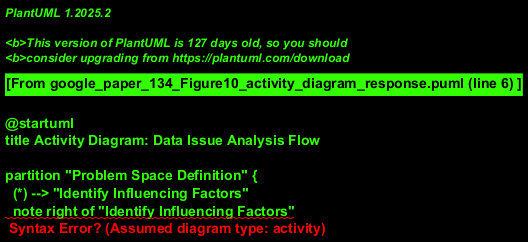

The diagram above was rendered by PlantUML. Its source (embedded in the PNG):
@startuml
title Activity Diagram: Data Issue Analysis Flow

partition "Problem Space Definition" {
  (*) --> "Identify Influencing Factors"
  note right of "Identify Influencing Factors"
    Factors considered (Interdependencies):
    - Data
    - Development & deployment
    - Infrastructure
    - Processing
    - Life cycle management
  end note
}

partition "Causal Analysis" {
  "Identify Influencing Factors" --> "Determine Root Causes of Data-Related Issues"
  note left of "Determine Root Causes of Data-Related Issues"
    Potential root causes:
    - Symbols, characters
    - Raw data issues
    - Function errors
    - Data frame problems
    - Input data set size issues
    - Data type conflicts
    - Logical errors
  end note
}

partition "Impact Assessment" {
  "Determine Root Causes of Data-Related Issues" --> "Observe Processing Topic Issues"
  note right of "Observe Processing Topic Issues"
    Issues observed in Data Pipeline Stages:
    - Loading
    - Ingestion
    - Integration
    - Cleaning
    - Transformation
    - Compatibility
  end note
  "Observe Processing Topic Issues" --> (*)
}

@enduml